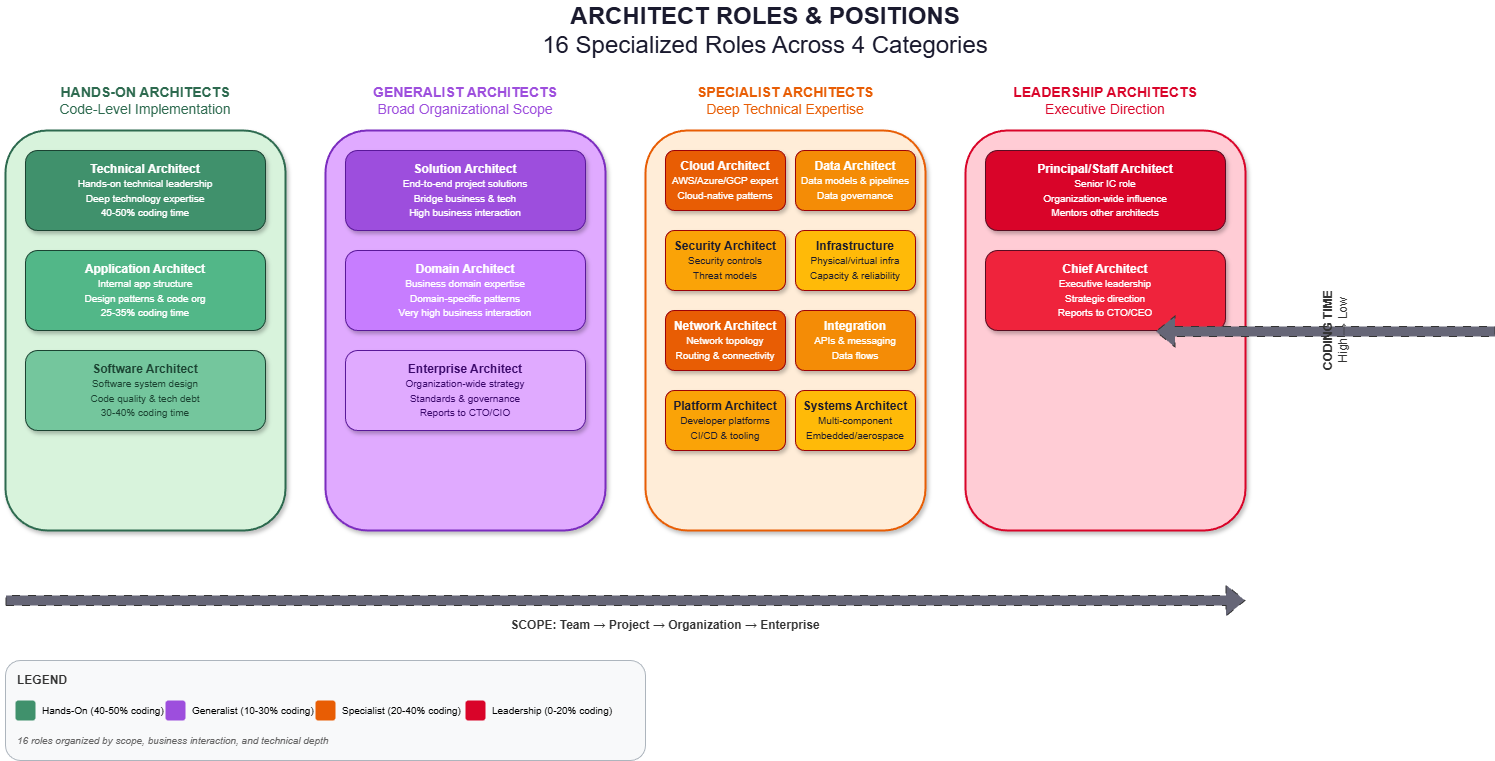

The diagram above was exported from draw.io. Its source (the exported page's mxGraphModel, read from the mxfile embedded in the PNG):
<mxGraphModel dx="1186" dy="635" grid="1" gridSize="10" guides="1" tooltips="1" connect="1" arrows="1" fold="1" page="1" pageScale="1" pageWidth="1600" pageHeight="1200" math="0" shadow="1">
  <root>
    <mxCell id="0" />
    <mxCell id="1" parent="0" />
    <mxCell id="title" value="&lt;b&gt;ARCHITECT ROLES &amp; POSITIONS&lt;/b&gt;&lt;br&gt;16 Specialized Roles Across 4 Categories" style="text;html=1;strokeColor=none;fillColor=none;align=center;verticalAlign=middle;whiteSpace=wrap;rounded=0;fontSize=24;fontColor=#1a1a2e;" parent="1" vertex="1">
      <mxGeometry x="400" y="20" width="800" height="60" as="geometry" />
    </mxCell>
    <mxCell id="cat1-label" value="&lt;b&gt;HANDS-ON ARCHITECTS&lt;/b&gt;&lt;br&gt;Code-Level Implementation" style="text;html=1;strokeColor=none;fillColor=none;align=center;verticalAlign=middle;whiteSpace=wrap;rounded=0;fontSize=14;fontColor=#2d6a4f;" parent="1" vertex="1">
      <mxGeometry x="80" y="100" width="200" height="40" as="geometry" />
    </mxCell>
    <mxCell id="cat2-label" value="&lt;b&gt;GENERALIST ARCHITECTS&lt;/b&gt;&lt;br&gt;Broad Organizational Scope" style="text;html=1;strokeColor=none;fillColor=none;align=center;verticalAlign=middle;whiteSpace=wrap;rounded=0;fontSize=14;fontColor=#9d4edd;" parent="1" vertex="1">
      <mxGeometry x="400" y="100" width="200" height="40" as="geometry" />
    </mxCell>
    <mxCell id="cat3-label" value="&lt;b&gt;SPECIALIST ARCHITECTS&lt;/b&gt;&lt;br&gt;Deep Technical Expertise" style="text;html=1;strokeColor=none;fillColor=none;align=center;verticalAlign=middle;whiteSpace=wrap;rounded=0;fontSize=14;fontColor=#e85d04;" parent="1" vertex="1">
      <mxGeometry x="720" y="100" width="200" height="40" as="geometry" />
    </mxCell>
    <mxCell id="cat4-label" value="&lt;b&gt;LEADERSHIP ARCHITECTS&lt;/b&gt;&lt;br&gt;Executive Direction" style="text;html=1;strokeColor=none;fillColor=none;align=center;verticalAlign=middle;whiteSpace=wrap;rounded=0;fontSize=14;fontColor=#d90429;" parent="1" vertex="1">
      <mxGeometry x="1040" y="100" width="200" height="40" as="geometry" />
    </mxCell>
    <mxCell id="handson-box" value="" style="rounded=1;whiteSpace=wrap;html=1;fillColor=#d8f3dc;strokeColor=#2d6a4f;strokeWidth=2;shadow=1;" parent="1" vertex="1">
      <mxGeometry x="40" y="150" width="280" height="400" as="geometry" />
    </mxCell>
    <mxCell id="tech-arch" value="&lt;b&gt;Technical Architect&lt;/b&gt;&lt;br&gt;&lt;font style=&quot;font-size:10px&quot;&gt;Hands-on technical leadership&lt;br&gt;Deep technology expertise&lt;br&gt;40-50% coding time&lt;/font&gt;" style="rounded=1;whiteSpace=wrap;html=1;fillColor=#40916c;fontColor=#ffffff;strokeColor=#1b4332;shadow=1;" parent="1" vertex="1">
      <mxGeometry x="60" y="170" width="240" height="80" as="geometry" />
    </mxCell>
    <mxCell id="app-arch" value="&lt;b&gt;Application Architect&lt;/b&gt;&lt;br&gt;&lt;font style=&quot;font-size:10px&quot;&gt;Internal app structure&lt;br&gt;Design patterns &amp; code org&lt;br&gt;25-35% coding time&lt;/font&gt;" style="rounded=1;whiteSpace=wrap;html=1;fillColor=#52b788;fontColor=#ffffff;strokeColor=#1b4332;shadow=1;" parent="1" vertex="1">
      <mxGeometry x="60" y="270" width="240" height="80" as="geometry" />
    </mxCell>
    <mxCell id="soft-arch" value="&lt;b&gt;Software Architect&lt;/b&gt;&lt;br&gt;&lt;font style=&quot;font-size:10px&quot;&gt;Software system design&lt;br&gt;Code quality &amp; tech debt&lt;br&gt;30-40% coding time&lt;/font&gt;" style="rounded=1;whiteSpace=wrap;html=1;fillColor=#74c69d;fontColor=#1b4332;strokeColor=#1b4332;shadow=1;" parent="1" vertex="1">
      <mxGeometry x="60" y="370" width="240" height="80" as="geometry" />
    </mxCell>
    <mxCell id="generalist-box" value="" style="rounded=1;whiteSpace=wrap;html=1;fillColor=#e0aaff;strokeColor=#7b2cbf;strokeWidth=2;shadow=1;" parent="1" vertex="1">
      <mxGeometry x="360" y="150" width="280" height="400" as="geometry" />
    </mxCell>
    <mxCell id="sol-arch" value="&lt;b&gt;Solution Architect&lt;/b&gt;&lt;br&gt;&lt;font style=&quot;font-size:10px&quot;&gt;End-to-end project solutions&lt;br&gt;Bridge business &amp; tech&lt;br&gt;High business interaction&lt;/font&gt;" style="rounded=1;whiteSpace=wrap;html=1;fillColor=#9d4edd;fontColor=#ffffff;strokeColor=#5a189a;shadow=1;" parent="1" vertex="1">
      <mxGeometry x="380" y="170" width="240" height="80" as="geometry" />
    </mxCell>
    <mxCell id="dom-arch" value="&lt;b&gt;Domain Architect&lt;/b&gt;&lt;br&gt;&lt;font style=&quot;font-size:10px&quot;&gt;Business domain expertise&lt;br&gt;Domain-specific patterns&lt;br&gt;Very high business interaction&lt;/font&gt;" style="rounded=1;whiteSpace=wrap;html=1;fillColor=#c77dff;fontColor=#ffffff;strokeColor=#5a189a;shadow=1;" parent="1" vertex="1">
      <mxGeometry x="380" y="270" width="240" height="80" as="geometry" />
    </mxCell>
    <mxCell id="ent-arch" value="&lt;b&gt;Enterprise Architect&lt;/b&gt;&lt;br&gt;&lt;font style=&quot;font-size:10px&quot;&gt;Organization-wide strategy&lt;br&gt;Standards &amp; governance&lt;br&gt;Reports to CTO/CIO&lt;/font&gt;" style="rounded=1;whiteSpace=wrap;html=1;fillColor=#e0aaff;fontColor=#3c096c;strokeColor=#5a189a;shadow=1;" parent="1" vertex="1">
      <mxGeometry x="380" y="370" width="240" height="80" as="geometry" />
    </mxCell>
    <mxCell id="specialist-box" value="" style="rounded=1;whiteSpace=wrap;html=1;fillColor=#ffedd8;strokeColor=#e85d04;strokeWidth=2;shadow=1;" parent="1" vertex="1">
      <mxGeometry x="680" y="150" width="280" height="400" as="geometry" />
    </mxCell>
    <mxCell id="cloud-arch" value="&lt;b&gt;Cloud Architect&lt;/b&gt;&lt;br&gt;&lt;font style=&quot;font-size:10px&quot;&gt;AWS/Azure/GCP expert&lt;br&gt;Cloud-native patterns&lt;/font&gt;" style="rounded=1;whiteSpace=wrap;html=1;fillColor=#e85d04;fontColor=#ffffff;strokeColor=#9d0208;shadow=1;" parent="1" vertex="1">
      <mxGeometry x="700" y="170" width="120" height="60" as="geometry" />
    </mxCell>
    <mxCell id="data-arch" value="&lt;b&gt;Data Architect&lt;/b&gt;&lt;br&gt;&lt;font style=&quot;font-size:10px&quot;&gt;Data models &amp; pipelines&lt;br&gt;Data governance&lt;/font&gt;" style="rounded=1;whiteSpace=wrap;html=1;fillColor=#f48c06;fontColor=#ffffff;strokeColor=#9d0208;shadow=1;" parent="1" vertex="1">
      <mxGeometry x="830" y="170" width="120" height="60" as="geometry" />
    </mxCell>
    <mxCell id="sec-arch" value="&lt;b&gt;Security Architect&lt;/b&gt;&lt;br&gt;&lt;font style=&quot;font-size:10px&quot;&gt;Security controls&lt;br&gt;Threat models&lt;/font&gt;" style="rounded=1;whiteSpace=wrap;html=1;fillColor=#faa307;fontColor=#1a1a2e;strokeColor=#9d0208;shadow=1;" parent="1" vertex="1">
      <mxGeometry x="700" y="250" width="120" height="60" as="geometry" />
    </mxCell>
    <mxCell id="infra-arch" value="&lt;b&gt;Infrastructure&lt;/b&gt;&lt;br&gt;&lt;font style=&quot;font-size:10px&quot;&gt;Physical/virtual infra&lt;br&gt;Capacity &amp; reliability&lt;/font&gt;" style="rounded=1;whiteSpace=wrap;html=1;fillColor=#ffba08;fontColor=#1a1a2e;strokeColor=#9d0208;shadow=1;" parent="1" vertex="1">
      <mxGeometry x="830" y="250" width="120" height="60" as="geometry" />
    </mxCell>
    <mxCell id="net-arch" value="&lt;b&gt;Network Architect&lt;/b&gt;&lt;br&gt;&lt;font style=&quot;font-size:10px&quot;&gt;Network topology&lt;br&gt;Routing &amp; connectivity&lt;/font&gt;" style="rounded=1;whiteSpace=wrap;html=1;fillColor=#e85d04;fontColor=#ffffff;strokeColor=#9d0208;shadow=1;" parent="1" vertex="1">
      <mxGeometry x="700" y="330" width="120" height="60" as="geometry" />
    </mxCell>
    <mxCell id="int-arch" value="&lt;b&gt;Integration&lt;/b&gt;&lt;br&gt;&lt;font style=&quot;font-size:10px&quot;&gt;APIs &amp; messaging&lt;br&gt;Data flows&lt;/font&gt;" style="rounded=1;whiteSpace=wrap;html=1;fillColor=#f48c06;fontColor=#ffffff;strokeColor=#9d0208;shadow=1;" parent="1" vertex="1">
      <mxGeometry x="830" y="330" width="120" height="60" as="geometry" />
    </mxCell>
    <mxCell id="plat-arch" value="&lt;b&gt;Platform Architect&lt;/b&gt;&lt;br&gt;&lt;font style=&quot;font-size:10px&quot;&gt;Developer platforms&lt;br&gt;CI/CD &amp; tooling&lt;/font&gt;" style="rounded=1;whiteSpace=wrap;html=1;fillColor=#faa307;fontColor=#1a1a2e;strokeColor=#9d0208;shadow=1;" parent="1" vertex="1">
      <mxGeometry x="700" y="410" width="120" height="60" as="geometry" />
    </mxCell>
    <mxCell id="sys-arch" value="&lt;b&gt;Systems Architect&lt;/b&gt;&lt;br&gt;&lt;font style=&quot;font-size:10px&quot;&gt;Multi-component&lt;br&gt;Embedded/aerospace&lt;/font&gt;" style="rounded=1;whiteSpace=wrap;html=1;fillColor=#ffba08;fontColor=#1a1a2e;strokeColor=#9d0208;shadow=1;" parent="1" vertex="1">
      <mxGeometry x="830" y="410" width="120" height="60" as="geometry" />
    </mxCell>
    <mxCell id="leadership-box" value="" style="rounded=1;whiteSpace=wrap;html=1;fillColor=#ffccd5;strokeColor=#d90429;strokeWidth=2;shadow=1;" parent="1" vertex="1">
      <mxGeometry x="1000" y="150" width="280" height="400" as="geometry" />
    </mxCell>
    <mxCell id="prin-arch" value="&lt;b&gt;Principal/Staff Architect&lt;/b&gt;&lt;br&gt;&lt;font style=&quot;font-size:10px&quot;&gt;Senior IC role&lt;br&gt;Organization-wide influence&lt;br&gt;Mentors other architects&lt;/font&gt;" style="rounded=1;whiteSpace=wrap;html=1;fillColor=#d90429;fontColor=#ffffff;strokeColor=#590d22;shadow=1;" parent="1" vertex="1">
      <mxGeometry x="1020" y="170" width="240" height="80" as="geometry" />
    </mxCell>
    <mxCell id="chief-arch" value="&lt;b&gt;Chief Architect&lt;/b&gt;&lt;br&gt;&lt;font style=&quot;font-size:10px&quot;&gt;Executive leadership&lt;br&gt;Strategic direction&lt;br&gt;Reports to CTO/CEO&lt;/font&gt;" style="rounded=1;whiteSpace=wrap;html=1;fillColor=#ef233c;fontColor=#ffffff;strokeColor=#590d22;shadow=1;" parent="1" vertex="1">
      <mxGeometry x="1020" y="270" width="240" height="80" as="geometry" />
    </mxCell>
    <mxCell id="scope-arrow" value="" style="shape=flexArrow;endArrow=classic;html=1;rounded=0;fillColor=#667;strokeColor=#333;endWidth=20;endSize=6;flowAnimation=1;" parent="1" edge="1">
      <mxGeometry width="50" height="50" relative="1" as="geometry">
        <mxPoint x="40" y="620" as="sourcePoint" />
        <mxPoint x="1280" y="620" as="targetPoint" />
      </mxGeometry>
    </mxCell>
    <mxCell id="scope-label" value="&lt;b&gt;SCOPE: Team → Project → Organization → Enterprise&lt;/b&gt;" style="text;html=1;strokeColor=none;fillColor=none;align=center;verticalAlign=middle;whiteSpace=wrap;rounded=0;fontSize=12;fontColor=#333;" parent="1" vertex="1">
      <mxGeometry x="500" y="630" width="400" height="30" as="geometry" />
    </mxCell>
    <mxCell id="handson-arrow" value="" style="shape=flexArrow;endArrow=classic;html=1;rounded=0;fillColor=#667;strokeColor=#333;endWidth=20;endSize=6;rotation=-90;flowAnimation=1;" parent="1" edge="1">
      <mxGeometry width="50" height="50" relative="1" as="geometry">
        <mxPoint x="1360" y="520" as="sourcePoint" />
        <mxPoint x="1360" y="180" as="targetPoint" />
      </mxGeometry>
    </mxCell>
    <mxCell id="handson-label" value="&lt;b&gt;CODING TIME&lt;/b&gt;&lt;br&gt;High → Low" style="text;html=1;strokeColor=none;fillColor=none;align=center;verticalAlign=middle;whiteSpace=wrap;rounded=0;fontSize=12;fontColor=#333;rotation=-90;" parent="1" vertex="1">
      <mxGeometry x="1320" y="320" width="100" height="60" as="geometry" />
    </mxCell>
    <mxCell id="legend-box" value="" style="rounded=1;whiteSpace=wrap;html=1;fillColor=#f8f9fa;strokeColor=#adb5bd;strokeWidth=1;shadow=0;" parent="1" vertex="1">
      <mxGeometry x="40" y="680" width="640" height="100" as="geometry" />
    </mxCell>
    <mxCell id="legend-title" value="&lt;b&gt;LEGEND&lt;/b&gt;" style="text;html=1;strokeColor=none;fillColor=none;align=left;verticalAlign=middle;whiteSpace=wrap;rounded=0;fontSize=12;fontColor=#333;" parent="1" vertex="1">
      <mxGeometry x="50" y="690" width="100" height="20" as="geometry" />
    </mxCell>
    <mxCell id="leg1" value="" style="rounded=1;whiteSpace=wrap;html=1;fillColor=#40916c;strokeColor=none;" parent="1" vertex="1">
      <mxGeometry x="50" y="720" width="20" height="20" as="geometry" />
    </mxCell>
    <mxCell id="leg1-text" value="Hands-On (40-50% coding)" style="text;html=1;strokeColor=none;fillColor=none;align=left;verticalAlign=middle;whiteSpace=wrap;rounded=0;fontSize=10;" parent="1" vertex="1">
      <mxGeometry x="75" y="720" width="130" height="20" as="geometry" />
    </mxCell>
    <mxCell id="leg2" value="" style="rounded=1;whiteSpace=wrap;html=1;fillColor=#9d4edd;strokeColor=none;" parent="1" vertex="1">
      <mxGeometry x="200" y="720" width="20" height="20" as="geometry" />
    </mxCell>
    <mxCell id="leg2-text" value="Generalist (10-30% coding)" style="text;html=1;strokeColor=none;fillColor=none;align=left;verticalAlign=middle;whiteSpace=wrap;rounded=0;fontSize=10;" parent="1" vertex="1">
      <mxGeometry x="225" y="720" width="130" height="20" as="geometry" />
    </mxCell>
    <mxCell id="leg3" value="" style="rounded=1;whiteSpace=wrap;html=1;fillColor=#e85d04;strokeColor=none;" parent="1" vertex="1">
      <mxGeometry x="350" y="720" width="20" height="20" as="geometry" />
    </mxCell>
    <mxCell id="leg3-text" value="Specialist (20-40% coding)" style="text;html=1;strokeColor=none;fillColor=none;align=left;verticalAlign=middle;whiteSpace=wrap;rounded=0;fontSize=10;" parent="1" vertex="1">
      <mxGeometry x="375" y="720" width="130" height="20" as="geometry" />
    </mxCell>
    <mxCell id="leg4" value="" style="rounded=1;whiteSpace=wrap;html=1;fillColor=#d90429;strokeColor=none;" parent="1" vertex="1">
      <mxGeometry x="500" y="720" width="20" height="20" as="geometry" />
    </mxCell>
    <mxCell id="leg4-text" value="Leadership (0-20% coding)" style="text;html=1;strokeColor=none;fillColor=none;align=left;verticalAlign=middle;whiteSpace=wrap;rounded=0;fontSize=10;" parent="1" vertex="1">
      <mxGeometry x="525" y="720" width="130" height="20" as="geometry" />
    </mxCell>
    <mxCell id="leg5-text" value="&lt;i&gt;16 roles organized by scope, business interaction, and technical depth&lt;/i&gt;" style="text;html=1;strokeColor=none;fillColor=none;align=left;verticalAlign=middle;whiteSpace=wrap;rounded=0;fontSize=10;fontColor=#666;" parent="1" vertex="1">
      <mxGeometry x="50" y="750" width="400" height="20" as="geometry" />
    </mxCell>
  </root>
</mxGraphModel>